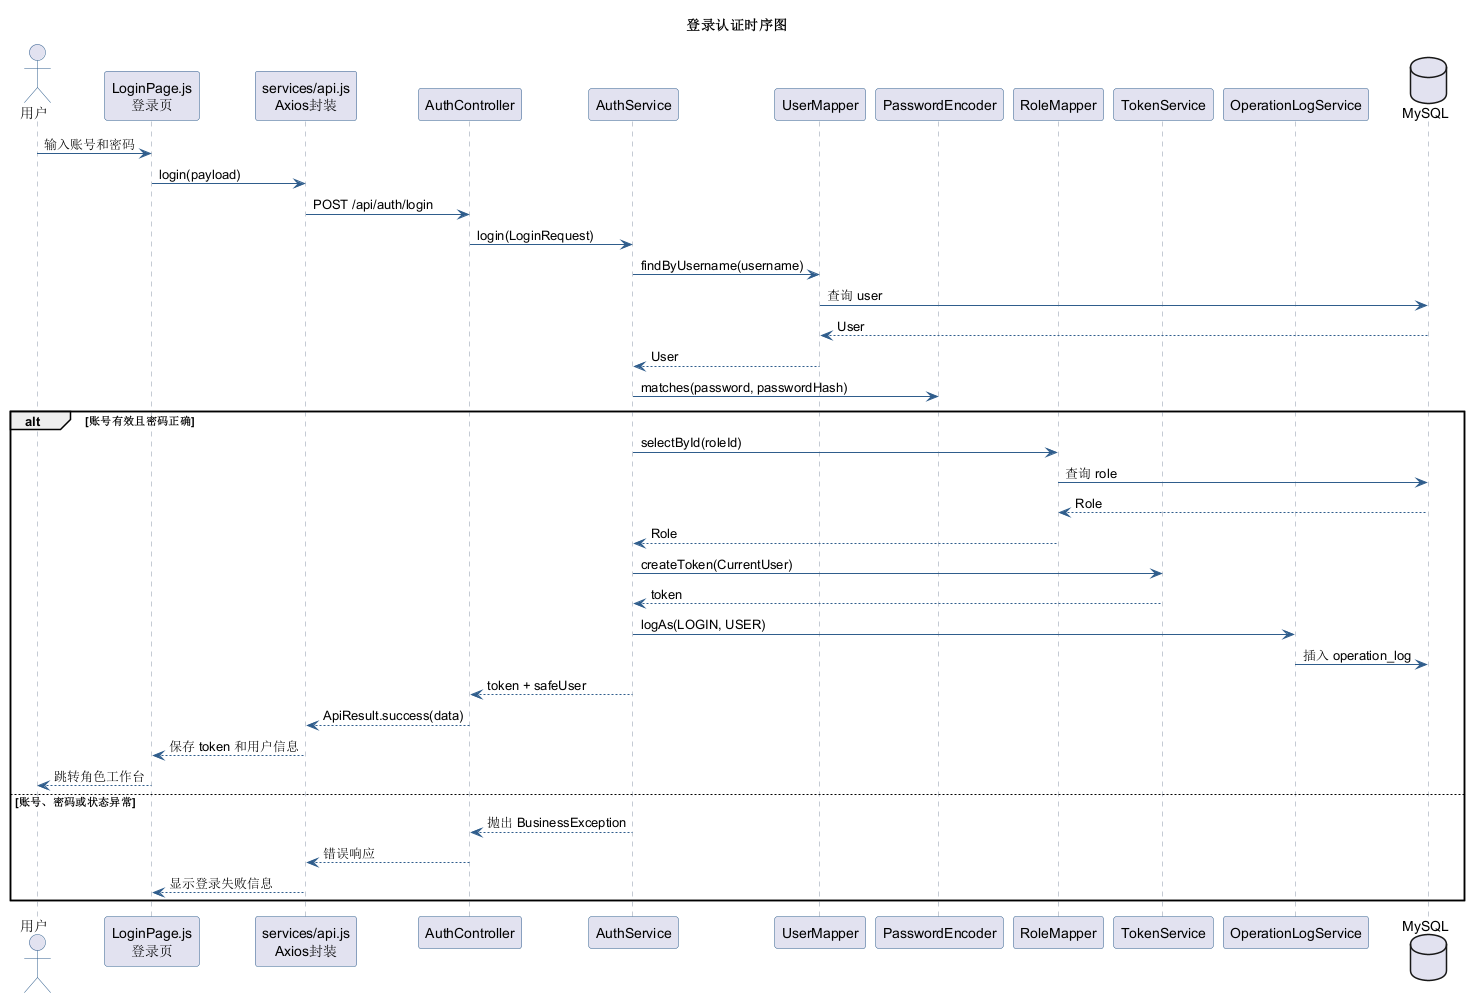

The diagram above was rendered by PlantUML. Its source (embedded in the PNG):
@startuml
title 登录认证时序图
skinparam backgroundColor #FFFFFF
skinparam shadowing false
skinparam sequence {
  ArrowColor #2F5D8C
  ActorBorderColor #2F5D8C
  LifeLineBorderColor #8A96A8
  ParticipantBorderColor #2F5D8C
}

actor "用户" as User
participant "LoginPage.js\n登录页" as LoginPage
participant "services/api.js\nAxios封装" as Api
participant "AuthController" as Controller
participant "AuthService" as Service
participant "UserMapper" as UserMapper
participant "PasswordEncoder" as PasswordEncoder
participant "RoleMapper" as RoleMapper
participant "TokenService" as TokenService
participant "OperationLogService" as LogService
database "MySQL" as DB

User -> LoginPage : 输入账号和密码
LoginPage -> Api : login(payload)
Api -> Controller : POST /api/auth/login
Controller -> Service : login(LoginRequest)
Service -> UserMapper : findByUsername(username)
UserMapper -> DB : 查询 user
DB --> UserMapper : User
UserMapper --> Service : User
Service -> PasswordEncoder : matches(password, passwordHash)

alt 账号有效且密码正确
  Service -> RoleMapper : selectById(roleId)
  RoleMapper -> DB : 查询 role
  DB --> RoleMapper : Role
  RoleMapper --> Service : Role
  Service -> TokenService : createToken(CurrentUser)
  TokenService --> Service : token
  Service -> LogService : logAs(LOGIN, USER)
  LogService -> DB : 插入 operation_log
  Service --> Controller : token + safeUser
  Controller --> Api : ApiResult.success(data)
  Api --> LoginPage : 保存 token 和用户信息
  LoginPage --> User : 跳转角色工作台
else 账号、密码或状态异常
  Service --> Controller : 抛出 BusinessException
  Controller --> Api : 错误响应
  Api --> LoginPage : 显示登录失败信息
end
@enduml